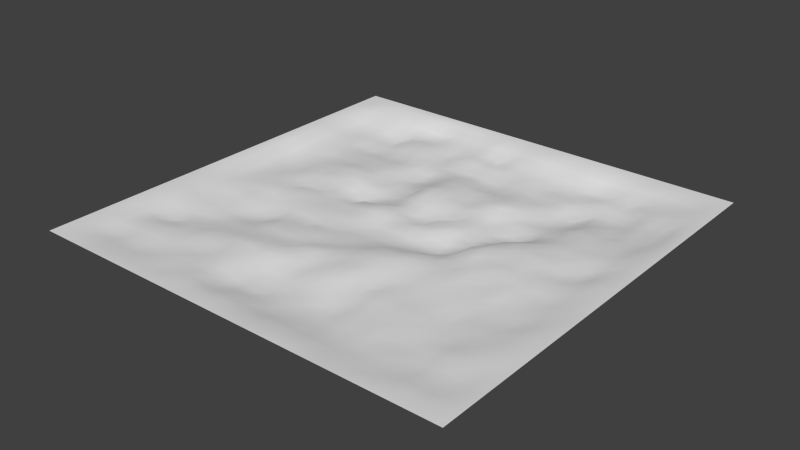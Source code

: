 # Source: surface3.blend  (saved by Blender 2.70.0; exported with 4.5.12 LTS)
import bpy
from mathutils import Matrix  # noqa: F401  (used for matrix-valued properties, if any)

bpy.ops.wm.read_factory_settings(use_empty=True)
scene = bpy.context.scene
scene.name = 'Scene'

# ---- collections
col_collection_1 = bpy.data.collections.new('Collection 1'); scene.collection.children.link(col_collection_1)

# ---- materials (node trees are filled in below, after node groups)
mat_material_001 = bpy.data.materials.new('Material.001')
mat_material_001.alpha_threshold = 0.0
mat_material_001.use_transparent_shadow = False
mat_material_001.roughness = 0.5
mat_material_001.line_color = (0.0, 0.0, 0.0, 1.0)

# ---- material node trees

# ---- world
world_world = bpy.data.worlds.new('World'); scene.world = world_world
world_world.color = (0.05088, 0.05088, 0.05088)
world_world.use_sun_shadow = False
world_world.sun_shadow_jitter_overblur = 0.0
world_world.cycles.sampling_method = 'MANUAL'
world_world.cycles.sample_map_resolution = 256

# ---- meshes
me_plane = bpy.data.meshes.new('Plane')
me_plane.from_pydata([(-4.0, -4.0, 0.0), (4.0, -4.0, 0.0), (-4.0, 4.0, 0.0), (4.0, 4.0, 0.0), (-4.0, 0.0, 0.0), (0.0, -4.0, 0.0), (4.0, 0.0, 0.0), (-6.072e-08, 4.0, -5.702e-06), (-0.0008613, -0.009315, -0.1244), (-4.0, -2.0, 0.0), (2.0, -4.0, 0.0), (4.0, 2.0, 0.0), (-2.0, 4.0, 0.0), (-4.0, 2.0, 0.0), (-2.0, -4.0, 0.0), (4.0, -2.0, 0.0), (2.0, 4.0, 0.0), (-8.863e-05, 1.998, -0.1852), (0.001649, -2.0, -0.09304), (-1.999, -0.01282, -0.1302), (2.0, -1.999e-06, -0.06543), (2.006, 1.97, -0.2843), (-1.991, 1.996, -0.226), (-1.999, -2.009, -0.116), (1.998, -2.0, -0.07234), (-4.0, -3.0, 0.0), (3.0, -4.0, 0.0), (4.0, 3.0, 0.0), (-3.0, 4.0, 0.0), (-4.0, 3.0, 0.0), (-3.0, -4.0, 0.0), (4.0, -3.0, 0.0), (3.0, 4.0, 0.0), (-0.005707, 2.994, -0.1751), (0.00448, -2.993, -0.1621), (-2.99, -0.01111, -0.1479), (0.9745, 0.00962, -0.225), (-4.0, -1.0, 0.0), (1.0, -4.0, 0.0), (4.0, 1.0, 0.0), (-1.0, 4.0, 0.0), (-4.0, 1.0, 0.0), (-1.0, -4.0, 0.0), (4.0, -1.0, 0.0), (1.0, 4.0, 0.0), (-0.000693, 0.9941, -0.09441), (0.0001833, -1.001, -0.1234), (-0.9968, -0.01451, -0.1443), (3.006, 0.001441, -0.09694), (1.984, 2.979, -0.2111), (2.006, 0.992, -0.1855), (1.0, 1.992, -0.1755), (2.989, 1.992, -0.1848), (-2.006, 2.989, -0.1717), (-2.003, 0.996, -0.07962), (-3.006, 1.998, -0.1949), (-0.9987, 2.002, -0.2599), (-1.999, -1.014, -0.2449), (-1.999, -3.0, -0.08544), (-3.003, -2.0, -0.1065), (-0.9992, -2.004, -0.02384), (2.0, -0.9977, -0.05486), (2.0, -2.999, -0.07685), (1.002, -1.996, -0.1225), (3.002, -1.999, -0.06227), (3.013, 3.001, -0.1115), (-1.002, 2.989, -0.2107), (-1.0, -1.0, -0.1159), (2.996, -0.9897, -0.1148), (0.9782, 2.984, -0.2275), (0.9953, 0.9927, -0.2325), (3.0, 1.0, -0.07273), (-3.014, 2.999, -0.1687), (-3.001, 0.9929, -0.2048), (-1.005, 0.9916, -0.1832), (-3.001, -1.008, -0.1294), (-2.994, -2.997, -0.06251), (-1.001, -3.0, -0.07448), (1.001, -1.003, -0.03487), (1.004, -2.997, -0.1714), (3.001, -3.0, -0.09583), (-4.0, -3.5, 0.0), (3.5, -4.0, 0.0), (4.0, 3.5, 0.0), (-3.5, 4.0, 0.0), (-4.0, 3.5, 0.0), (-3.5, -4.0, 0.0), (4.0, -3.5, 0.0), (3.5, 4.0, 0.0), (-0.00147, 3.501, -0.09255), (0.0005512, -3.504, -0.06938), (-3.51, -0.004271, -0.1192), (0.5035, -0.0006466, -0.1218), (-4.0, -0.5, 0.0), (0.5, -4.0, 0.0), (4.0, 0.5, 0.0), (-0.5, 4.0, 0.0), (-4.0, 0.5, 0.0), (-0.5, -4.0, 0.0), (4.0, -0.5, 0.0), (0.5, 4.0, 0.0), (-0.003688, 0.4964, -0.1741), (0.0, -0.5, -0.1762), (-0.501, -0.004181, -0.07925), (3.5, 0.0003991, -0.02352), (1.996, 3.507, -0.09893), (2.0, 0.5, -0.04168), (0.4991, 1.997, -0.1667), (2.511, 1.988, -0.1618), (-2.007, 3.506, -0.1748), (-2.003, 0.4989, -0.1285), (-3.509, 1.998, -0.083), (-1.508, 1.997, -0.2092), (-2.0, -0.5023, -0.1501), (-2.0, -3.5, -0.02774), (-3.502, -2.0, -0.05352), (-1.498, -2.009, -0.0426), (2.002, -0.4994, -0.04315), (2.0, -3.5, -0.04689), (0.5001, -1.999, -0.01544), (2.497, -2.0, -0.1304), (-4.0, -2.5, 0.0), (2.5, -4.0, 0.0), (4.0, 2.5, 0.0), (-2.5, 4.0, 0.0), (-4.0, 2.5, 0.0), (-2.5, -4.0, 0.0), (4.0, -2.5, 0.0), (2.5, 4.0, 0.0), (-0.004249, 2.472, -0.2652), (0.001294, -2.496, -0.1255), (-2.497, -0.01094, -0.1959), (1.503, -0.004649, -0.04513), (-4.0, -1.5, 0.0), (1.5, -4.0, 0.0), (4.0, 1.5, 0.0), (-1.5, 4.0, 0.0), (-4.0, 1.5, 0.0), (-1.5, -4.0, 0.0), (4.0, -1.5, 0.0), (1.5, 4.0, 0.0), (0.0, 1.5, -0.09901), (0.001258, -1.503, -0.03546), (-1.502, -0.0106, -0.1226), (2.501, -0.0004275, -0.07129), (2.004, 2.495, -0.2528), (1.993, 1.494, -0.2151), (1.507, 1.972, -0.195), (3.511, 1.991, -0.1349), (-1.982, 2.506, -0.2165), (-1.999, 1.494, -0.1638), (-2.533, 1.98, -0.2453), (-0.4995, 1.999, -0.1653), (-1.998, -1.502, -0.1829), (-2.0, -2.5, -0.06619), (-2.502, -2.01, -0.152), (-0.4983, -2.003, -0.06724), (1.997, -1.498, -0.09377), (1.996, -2.496, -0.07173), (1.498, -1.998, -0.08827), (3.5, -2.0, -0.02381), (3.0, 3.5, -0.04073), (3.006, 2.504, -0.1716), (2.503, 2.983, -0.2094), (3.5, 3.0, -0.0344), (-1.001, 3.506, -0.1391), (-0.9961, 2.485, -0.2189), (-1.519, 2.986, -0.1832), (-0.504, 2.994, -0.1618), (-1.0, -0.5, -0.1149), (-1.002, -1.506, -0.1048), (-1.502, -1.014, -0.1519), (-0.5, -1.0, -0.1018), (3.0, -0.5005, -0.08604), (3.001, -1.497, -0.08842), (2.498, -0.9952, -0.05241), (3.5, -1.0, -0.06628), (0.9959, 3.5, -0.08468), (0.9899, 2.49, -0.2428), (0.4831, 2.98, -0.2034), (1.487, 2.983, -0.2433), (1.003, 1.499, -0.1196), (0.9981, 0.4943, -0.1425), (0.4986, 0.9915, -0.1186), (1.492, 0.9931, -0.2762), (3.0, 1.499, -0.07878), (2.999, 0.4994, -0.06334), (2.499, 1.0, -0.0618), (3.502, 0.9989, -0.04972), (-3.003, 3.502, -0.08553), (-3.011, 2.486, -0.2034), (-3.515, 3.003, -0.1026), (-2.506, 2.983, -0.2959), (-3.004, 1.492, -0.2047), (-2.992, 0.4896, -0.2229), (-3.53, 1.004, -0.1526), (-2.501, 0.994, -0.1663), (-1.014, 1.492, -0.2392), (-1.002, 0.4841, -0.2538), (-1.505, 0.9955, -0.1549), (-0.4915, 0.9995, -0.09073), (-2.994, -0.5064, -0.1385), (-3.0, -1.505, -0.1364), (-3.508, -1.003, -0.05915), (-2.503, -1.01, -0.1513), (-3.001, -2.501, -0.101), (-2.999, -3.503, -0.05811), (-3.503, -2.997, -0.04145), (-2.5, -3.0, -0.04991), (-0.999, -2.5, -0.06147), (-0.9999, -3.5, -0.01748), (-1.496, -2.999, -0.08012), (-0.5008, -2.997, -0.1499), (1.0, -0.51, -0.1528), (0.9998, -1.499, -0.04384), (0.5, -1.0, -0.00829), (1.5, -1.001, -0.08092), (1.004, -2.498, -0.1267), (0.9994, -3.505, -0.07925), (0.4983, -2.991, -0.1311), (1.507, -2.995, -0.09691), (3.0, -2.5, -0.05561), (3.002, -3.502, -0.03067), (2.499, -3.0, -0.0722), (3.5, -3.0, -0.05644), (3.5, 3.5, -0.0409), (-0.5013, 3.501, -0.07805), (-0.5003, -0.4994, -0.1755), (3.5, -0.5002, -0.05864), (1.495, 3.5, -0.1046), (1.494, 1.497, -0.2393), (3.51, 1.498, -0.08616), (-2.504, 3.507, -0.111), (-2.517, 1.488, -0.1737), (-0.4951, 1.501, -0.1174), (-2.499, -0.503, -0.1518), (-2.499, -2.503, -0.07811), (-0.4976, -2.497, -0.1355), (1.502, -0.5044, -0.08236), (1.498, -2.498, -0.07005), (3.5, -2.5, -0.0002815), (2.498, 3.502, -0.05959), (2.518, 2.492, -0.2398), (3.501, 2.5, -0.1154), (-1.504, 3.513, -0.139), (-1.511, 2.509, -0.1766), (-0.5024, 2.493, -0.2583), (-1.5, -0.5017, -0.1143), (-1.501, -1.504, -0.122), (-0.4985, -1.506, -0.08539), (2.5, -0.4999, -0.06334), (2.502, -1.496, -0.1115), (3.5, -1.5, -0.02933), (0.4984, 3.501, -0.05186), (0.5007, 2.49, -0.199), (1.503, 2.485, -0.1944), (0.5, 1.5, -0.1707), (0.5003, 0.4965, -0.1127), (1.5, 0.4852, -0.2183), (2.502, 1.496, -0.1017), (2.506, 0.497, -0.07932), (3.5, 0.5, -0.0681), (-3.5, 3.5, -0.0089), (-3.52, 2.5, -0.1249), (-2.509, 2.481, -0.2631), (-3.517, 1.502, -0.1197), (-3.518, 0.4974, -0.1329), (-2.485, 0.5016, -0.1532), (-1.504, 1.495, -0.1533), (-1.503, 0.498, -0.1562), (-0.4962, 0.4871, -0.1707), (-3.51, -0.5071, -0.08518), (-3.504, -1.5, -0.03757), (-2.504, -1.498, -0.1874), (-3.503, -2.503, -0.07444), (-3.501, -3.501, -0.03107), (-2.501, -3.504, -0.05571), (-1.496, -2.5, -0.08591), (-1.499, -3.5, -0.04211), (-0.4991, -3.5, -0.03671), (0.5001, -0.502, -0.1767), (0.5001, -1.5, -0.008844), (1.504, -1.5, -0.08945), (0.4961, -2.491, -0.1266), (0.5006, -3.5, -0.07517), (1.5, -3.5, -0.05797), (2.501, -2.5, -0.09335), (2.5, -3.5, -0.06898), (3.5, -3.5, -0.04495), (-4.0, -3.75, 0.0), (3.75, -4.0, 0.0), (4.0, 3.75, 0.0), (-3.75, 4.0, 0.0), (-4.0, 3.75, 0.0), (-3.75, -4.0, 0.0), (4.0, -3.75, 0.0), (3.75, 4.0, 0.0), (-0.001145, 3.755, -0.01093), (1.165e-06, -3.75, -0.01085), (-3.76, -0.002831, -0.01597), (0.2507, -0.007659, -0.09083), (-4.0, -0.25, 0.0), (0.25, -4.0, 0.0), (4.0, 0.25, 0.0), (-0.25, 4.0, 0.0), (-4.0, 0.25, 0.0), (-0.25, -4.0, 0.0), (4.0, -0.25, 0.0), (0.25, 4.0, 2.301e-07), (-0.00308, 0.2427, -0.1548), (-0.0005388, -0.257, -0.1509), (-0.2517, -0.007207, -0.1085), (3.75, 0.0, 0.0), (1.999, 3.755, -0.01321), (2.0, 0.25, -0.06277), (0.2495, 1.999, -0.1955), (2.256, 1.985, -0.2246), (-2.0, 3.75, -0.0005883), (-1.998, 0.2403, -0.2147), (-3.752, 2.0, -0.009757), (-1.748, 1.997, -0.2157), (-1.999, -0.2578, -0.1309), (-2.0, -3.75, -0.008643), (-3.751, -2.0, -0.006853), (-1.746, -2.007, -0.1024), (2.002, -0.2505, -0.07674), (2.0, -3.75, -0.01595), (0.2507, -2.0, -0.0127), (2.243, -1.997, -0.1051), (-4.0, -2.25, 0.0), (2.25, -4.0, 0.0), (4.0, 2.25, 0.0), (-2.25, 4.0, 0.0), (-4.0, 2.25, 0.0), (-2.25, -4.0, 0.0), (4.0, -2.25, 0.0), (2.25, 4.0, 0.0), (-0.0008224, 2.239, -0.2388), (0.0007296, -2.25, -0.07876), (-2.246, -0.01122, -0.145), (1.75, -4.936e-05, -0.01295), (-4.0, -1.75, 0.0), (1.75, -4.0, 0.0), (4.0, 1.75, 0.0), (-1.75, 4.0, 0.0), (-4.0, 1.75, 0.0), (-1.75, -4.0, 0.0), (4.0, -1.75, 0.0), (1.75, 4.0, 0.0), (-5.211e-11, 1.75, -0.1409), (0.002512, -1.749, -0.05438), (-1.755, -0.01586, -0.169), (2.256, -0.001666, -0.0628), (2.012, 2.212, -0.3216), (1.996, 1.73, -0.2489), (1.756, 1.969, -0.2429), (3.75, 2.0, -0.0009005), (-1.983, 2.253, -0.2675), (-1.996, 1.745, -0.179), (-2.25, 1.992, -0.2203), (-0.2502, 1.998, -0.1529), (-1.997, -1.752, -0.1484), (-1.997, -2.255, -0.06072), (-2.253, -2.012, -0.1595), (-0.2499, -2.001, -0.09694), (1.998, -1.749, -0.1319), (1.997, -2.25, -0.09244), (1.746, -1.998, -0.09831), (3.75, -2.0, -0.002091), (3.0, 3.75, -4.898e-05), (2.991, 2.25, -0.1844), (2.242, 2.976, -0.1852), (3.251, 3.0, -0.05761), (-1.001, 3.752, -0.0228), (-0.9936, 2.248, -0.2035), (-1.767, 2.987, -0.1769), (-0.7508, 2.998, -0.1522), (-0.9988, -0.2569, -0.1756), (-1.0, -1.75, -0.1018), (-1.751, -1.017, -0.2034), (-0.75, -1.0, -0.1186), (3.001, -0.2524, -0.049), (3.002, -1.747, -0.07619), (2.251, -0.9974, -0.0942), (3.25, -0.999, -0.0644), (0.9996, 3.75, -0.01761), (1.009, 2.221, -0.177), (0.2403, 2.987, -0.1697), (1.235, 2.984, -0.2504), (1.0, 1.75, -0.1302), (0.9602, 0.2496, -0.142), (0.2494, 0.9978, -0.1017), (1.243, 0.9961, -0.2144), (2.996, 1.742, -0.1363), (3.002, 0.2493, -0.09761), (2.253, 0.9977, -0.1365), (3.256, 0.9978, -0.05601), (-3.001, 3.75, -0.01061), (-3.009, 2.244, -0.1622), (-3.752, 3.0, -0.006962), (-2.764, 2.992, -0.2158), (-3.005, 1.747, -0.1814), (-2.994, 0.2404, -0.1548), (-3.755, 1.0, -0.01519), (-2.749, 0.9931, -0.172), (-1.011, 1.747, -0.2941), (-0.9987, 0.2397, -0.1276), (-1.752, 0.9975, -0.08113), (-0.7379, 0.9894, -0.2695), (-3.0, -0.2545, -0.134), (-3.002, -1.753, -0.1184), (-3.75, -1.0, -0.0004193), (-2.751, -1.004, -0.1439), (-2.999, -2.246, -0.1662), (-3.0, -3.75, -0.01762), (-3.75, -3.0, 0.0), (-2.749, -3.0, -0.04225), (-0.9983, -2.249, -0.05598), (-1.0, -3.75, -0.007595), (-1.748, -3.0, -0.06995), (-0.7459, -2.995, -0.1476), (0.9943, -0.2585, -0.2522), (0.9997, -1.746, -0.09723), (0.2507, -1.001, -0.09625), (1.251, -1.001, -0.08301), (1.006, -2.25, -0.1089), (1.0, -3.75, -1.874e-06), (0.2547, -2.993, -0.1286), (1.252, -3.0, -0.1186), (3.001, -2.248, -0.08935), (3.0, -3.75, 0.0), (2.254, -2.997, -0.09627), (3.25, -3.0, -0.04335), (-4.0, -3.25, 0.0), (3.25, -4.0, 0.0), (4.0, 3.25, 0.0), (-3.25, 4.0, 0.0), (-4.0, 3.25, 0.0), (-3.25, -4.0, 0.0), (4.0, -3.25, 0.0), (3.25, 4.0, 0.0), (-0.006038, 3.246, -0.1365), (0.001847, -3.25, -0.1122), (-3.247, -0.006268, -0.149), (0.7449, 0.0149, -0.1795), (-4.0, -0.75, 0.0), (0.75, -4.0, 0.0), (4.0, 0.75, 0.0), (-0.75, 4.0, 0.0), (-4.0, 0.75, 0.0), (-0.75, -4.0, 0.0), (4.0, -0.75, 0.0), (0.75, 4.0, 0.0), (4.432e-05, 0.7474, -0.09458), (7.97e-06, -0.7501, -0.1423), (-0.7501, -0.003641, -0.1038), (3.25, 0.002237, -0.08458), (1.983, 3.246, -0.2459), (2.0, 0.7484, -0.1044), (0.7487, 1.994, -0.1843), (2.75, 1.993, -0.1513), (-2.013, 3.237, -0.2212), (-2.007, 0.744, -0.12), (-3.264, 1.995, -0.1585), (-1.26, 1.999, -0.2066), (-2.0, -0.7531, -0.1886), (-2.0, -3.25, -0.04948), (-3.247, -1.998, -0.07704), (-1.25, -2.01, -0.05485), (2.002, -0.7519, -0.05696), (2.0, -3.249, -0.08272), (0.75, -2.0, -0.03865), (2.753, -1.999, -0.1017), (-4.0, -2.75, 0.0), (2.75, -4.0, 0.0), (4.0, 2.75, 0.0), (-2.75, 4.0, 0.0), (-4.0, 2.75, 0.0), (-2.75, -4.0, 0.0), (4.0, -2.75, 0.0), (2.75, 4.0, 0.0), (-0.007047, 2.738, -0.2022), (0.005006, -2.732, -0.1675), (-2.747, -0.01449, -0.1566), (1.252, -0.01486, -0.2167), (-4.0, -1.25, 0.0), (1.25, -4.0, 0.0), (4.0, 1.25, 0.0), (-1.25, 4.0, 0.0), (-4.0, 1.25, 0.0), (-1.25, -4.0, 0.0), (4.0, -1.25, 0.0), (1.25, 4.0, 0.0), (-0.0001872, 1.249, -0.07716), (0.00116, -1.254, -0.06597), (-1.248, -0.01488, -0.1526), (2.75, 0.0001532, -0.0876), (2.001, 2.715, -0.1887), (1.994, 1.248, -0.1965), (1.259, 1.986, -0.193), (3.25, 1.997, -0.102), (-1.991, 2.75, -0.1778), (-2.0, 1.245, -0.1115), (-2.773, 1.989, -0.1981), (-0.7424, 2.003, -0.2239), (-1.991, -1.275, -0.2397), (-2.0, -2.75, -0.07017), (-2.754, -2.009, -0.1374), (-0.749, -2.003, -0.02012), (2.0, -1.25, -0.09286), (2.0, -2.75, -0.08533), (1.254, -1.999, -0.05087), (3.252, -2.002, -0.0468), (3.002, 3.247, -0.08879), (3.012, 2.75, -0.1105), (2.758, 2.993, -0.1198), (3.75, 3.0, 1.83e-07), (-1.001, 3.243, -0.1554), (-1.001, 2.737, -0.2046), (-1.258, 2.985, -0.229), (-0.2583, 2.99, -0.2229), (-1.0, -0.75, -0.1616), (-1.003, -1.26, -0.0982), (-1.251, -1.011, -0.1896), (-0.2497, -1.005, -0.1361), (2.997, -0.7451, -0.09106), (3.0, -1.25, -0.08484), (2.75, -0.9995, -0.08799), (3.75, -1.0, -0.002491), (0.9896, 3.246, -0.169), (0.9875, 2.745, -0.2164), (0.7303, 2.982, -0.1765), (1.732, 2.979, -0.2163), (1.008, 1.247, -0.2207), (0.9945, 0.7418, -0.1674), (0.75, 0.9935, -0.1398), (1.743, 0.9885, -0.3062), (2.999, 1.249, -0.099), (3.0, 0.7494, -0.08003), (2.748, 0.9981, -0.0683), (3.75, 1.0, 0.0), (-3.008, 3.252, -0.1094), (-3.016, 2.743, -0.1989), (-3.258, 2.998, -0.1512), (-2.236, 2.995, -0.2273), (-3.001, 1.238, -0.2071), (-2.994, 0.7404, -0.2295), (-3.255, 0.9938, -0.1942), (-2.243, 0.9913, -0.1073), (-1.009, 1.242, -0.1981), (-1.007, 0.7386, -0.237), (-1.262, 0.9941, -0.1964), (-0.2479, 0.9968, -0.06158), (-2.999, -0.7544, -0.1343), (-2.997, -1.254, -0.1604), (-3.255, -1.008, -0.1015), (-2.254, -1.014, -0.198), (-3.0, -2.75, -0.03338), (-3.0, -3.25, -0.08387), (-3.248, -2.996, -0.08223), (-2.25, -3.0, -0.05514), (-0.9998, -2.751, -0.07138), (-1.001, -3.248, -0.0939), (-1.248, -3.0, -0.08656), (-0.251, -2.994, -0.1873), (0.9998, -0.752, -0.04972), (0.9996, -1.249, -0.05466), (0.7514, -1.004, -0.03629), (1.751, -1.001, -0.07502), (1.01, -2.736, -0.1561), (1.0, -3.25, -0.1048), (0.7486, -2.998, -0.1127), (1.749, -2.999, -0.07653), (3.0, -2.75, -0.06678), (3.001, -3.253, -0.07343), (2.749, -2.999, -0.1128), (3.75, -3.0, -0.009893), (3.5, 3.75, -0.0001084), (3.5, 3.25, -0.03945), (3.25, 3.501, -0.0346), (3.75, 3.5, 2.024e-07), (-0.5023, 3.754, -0.01211), (-0.5067, 3.246, -0.174), (-0.751, 3.502, -0.103), (-0.2514, 3.5, -0.08433), (-0.5009, -0.2527, -0.1365), (-0.4999, -0.7502, -0.1667), (-0.75, -0.5, -0.1392), (-0.25, -0.5, -0.1767), (3.5, -0.2495, -0.05319), (3.5, -0.75, -0.04171), (3.245, -0.5042, -0.07709), (3.75, -0.5, 0.0), (1.497, 3.752, -0.009861), (1.489, 3.258, -0.1806), (1.245, 3.5, -0.09516), (1.745, 3.501, -0.1156), (1.502, 1.723, -0.2429), (1.491, 1.253, -0.1884), (1.253, 1.495, -0.2132), (1.744, 1.495, -0.2233), (3.515, 1.742, -0.1154), (3.506, 1.25, -0.06255), (3.251, 1.499, -0.09316), (3.75, 1.5, -2.128e-05), (-2.5, 3.75, -0.003312), (-2.508, 3.243, -0.1899), (-2.755, 3.504, -0.1152), (-2.254, 3.507, -0.1257), (-2.527, 1.735, -0.1765), (-2.508, 1.239, -0.1784), (-2.76, 1.496, -0.2045), (-2.252, 1.495, -0.1867), (-0.4973, 1.75, -0.1316), (-0.4961, 1.25, -0.0751), (-0.738, 1.501, -0.2076), (-0.2496, 1.5, -0.09106), (-2.5, -0.2559, -0.1301), (-2.5, -0.75, -0.1581), (-2.749, -0.5022, -0.1205), (-2.249, -0.502, -0.1838), (-2.5, -2.257, -0.09789), (-2.5, -2.75, -0.04279), (-2.749, -2.501, -0.06974), (-2.25, -2.499, -0.07929), (-0.4995, -2.25, -0.05487), (-0.4978, -2.75, -0.1258), (-0.7483, -2.499, -0.09094), (-0.2509, -2.499, -0.1519), (1.504, -0.2534, -0.03541), (1.499, -0.7542, -0.1045), (1.27, -0.5153, -0.1145), (1.749, -0.5018, -0.07574), (1.497, -2.248, -0.07038), (1.503, -2.75, -0.09133), (1.255, -2.497, -0.1182), (1.748, -2.496, -0.1024), (3.5, -2.25, -0.0003484), (3.5, -2.749, -0.02949), (3.25, -2.499, -0.03285), (3.75, -2.5, -0.009829), (2.501, 3.754, -0.008691), (2.493, 3.247, -0.1679), (2.245, 3.507, -0.1011), (2.75, 3.5, -0.03706), (2.507, 2.729, -0.2141), (2.513, 2.241, -0.2385), (2.271, 2.497, -0.2427), (2.769, 2.484, -0.2382), (3.5, 2.75, -0.04594), (3.501, 2.249, -0.1234), (3.25, 2.5, -0.1001), (3.75, 2.5, -0.0004075), (-1.502, 3.754, -0.0194), (-1.51, 3.244, -0.1767), (-1.757, 3.515, -0.1745), (-1.253, 3.511, -0.1249), (-1.52, 2.729, -0.1668), (-1.51, 2.247, -0.1912), (-1.733, 2.512, -0.1757), (-1.252, 2.483, -0.2302), (-0.5011, 2.745, -0.1638), (-0.5002, 2.24, -0.2216), (-0.7456, 2.483, -0.2293), (-0.2607, 2.495, -0.2415), (-1.503, -0.2633, -0.1648), (-1.5, -0.7501, -0.1648), (-1.75, -0.5028, -0.1258), (-1.25, -0.5002, -0.1142), (-1.5, -1.255, -0.1157), (-1.5, -1.751, -0.1141), (-1.747, -1.506, -0.1228), (-1.251, -1.506, -0.1248), (-0.497, -1.256, -0.1173), (-0.4993, -1.751, -0.01402), (-0.7479, -1.507, -0.1032), (-0.2486, -1.503, -0.04234), (2.5, -0.2502, -0.07113), (2.497, -0.7474, -0.06088), (2.252, -0.5002, -0.02867), (2.757, -0.4989, -0.08927), (2.5, -1.249, -0.08015), (2.497, -1.742, -0.1304), (2.248, -1.5, -0.07798), (2.754, -1.495, -0.094), (3.5, -1.25, -0.07242), (3.5, -1.75, -0.03091), (3.252, -1.496, -0.1035), (3.75, -1.5, -0.004937), (0.4999, 3.75, -0.01032), (0.492, 3.248, -0.132), (0.2492, 3.5, -0.0525), (0.746, 3.502, -0.07496), (0.4826, 2.742, -0.1931), (0.4986, 2.231, -0.2655), (0.2484, 2.461, -0.2621), (0.7348, 2.497, -0.2136), (1.503, 2.718, -0.2153), (1.506, 2.222, -0.1892), (1.249, 2.48, -0.2435), (1.751, 2.486, -0.2022), (0.5, 1.75, -0.1745), (0.5, 1.25, -0.1541), (0.25, 1.5, -0.1752), (0.75, 1.5, -0.1078), (0.4964, 0.7356, -0.2027), (0.507, 0.2345, -0.1312), (0.248, 0.4951, -0.2009), (0.7523, 0.4796, -0.1187), (1.497, 0.7328, -0.2727), (1.512, 0.2243, -0.1395), (1.25, 0.4853, -0.2335), (1.749, 0.4964, -0.0883), (2.505, 1.742, -0.1052), (2.5, 1.248, -0.1068), (2.246, 1.498, -0.1288), (2.748, 1.498, -0.08942), (2.507, 0.7453, -0.09547), (2.502, 0.2509, -0.04162), (2.25, 0.5, -0.0622), (2.743, 0.5009, -0.07228), (3.5, 0.7497, -0.06986), (3.507, 0.2503, -0.04344), (3.256, 0.4958, -0.1138), (3.75, 0.5, 0.0), (-3.5, 3.75, -0.001568), (-3.504, 3.251, -0.04782), (-3.75, 3.5, 0.0), (-3.252, 3.5, -0.06824), (-3.519, 2.751, -0.1182), (-3.514, 2.249, -0.09786), (-3.753, 2.5, -0.01188), (-3.272, 2.489, -0.1804), (-2.499, 2.728, -0.302), (-2.535, 2.226, -0.2739), (-2.779, 2.487, -0.1928), (-2.239, 2.485, -0.2554), (-3.511, 1.748, -0.1089), (-3.525, 1.255, -0.141), (-3.753, 1.5, -0.008115), (-3.265, 1.503, -0.1437), (-3.53, 0.7516, -0.1607), (-3.514, 0.2451, -0.1379), (-3.758, 0.499, -0.01539), (-3.25, 0.4998, -0.18), (-2.488, 0.7502, -0.1726), (-2.498, 0.246, -0.1586), (-2.745, 0.4996, -0.1559), (-2.25, 0.4999, -0.1365), (-1.504, 1.747, -0.1776), (-1.505, 1.244, -0.1681), (-1.748, 1.496, -0.1716), (-1.268, 1.491, -0.2371), (-1.503, 0.7482, -0.1335), (-1.509, 0.2394, -0.1866), (-1.755, 0.4996, -0.1465), (-1.264, 0.4867, -0.2731), (-0.4894, 0.7461, -0.1152), (-0.4996, 0.2471, -0.04887), (-0.742, 0.4832, -0.2128), (-0.2521, 0.4954, -0.1116), (-3.509, -0.2558, -0.1173), (-3.509, -0.7552, -0.0918), (-3.755, -0.5019, -0.02194), (-3.254, -0.5054, -0.0977), (-3.508, -1.251, -0.05208), (-3.5, -1.75, -0.03042), (-3.75, -1.5, 0.0), (-3.25, -1.503, -0.07597), (-2.498, -1.256, -0.1969), (-2.504, -1.752, -0.1863), (-2.748, -1.503, -0.1398), (-2.252, -1.5, -0.1857), (-3.505, -2.252, -0.06366), (-3.501, -2.749, -0.07269), (-3.75, -2.5, -0.00418), (-3.254, -2.508, -0.08893), (-3.502, -3.25, -0.03392), (-3.5, -3.75, -0.0003778), (-3.75, -3.5, -0.0007576), (-3.249, -3.505, -0.04617), (-2.5, -3.25, -0.07393), (-2.5, -3.751, -0.01193), (-2.752, -3.502, -0.0563), (-2.25, -3.502, -0.04944), (-1.498, -2.252, -0.03572), (-1.494, -2.748, -0.07607), (-1.747, -2.499, -0.08892), (-1.249, -2.501, -0.06063), (-1.497, -3.251, -0.04379), (-1.5, -3.75, -0.002302), (-1.749, -3.501, -0.05574), (-1.25, -3.5, -0.01435), (-0.4973, -3.248, -0.1187), (-0.5, -3.75, 0.0), (-0.7496, -3.5, -0.05418), (-0.2498, -3.5, -0.03833), (0.4988, -0.2465, -0.1782), (0.4999, -0.7501, -0.1132), (0.25, -0.5, -0.1735), (0.7478, -0.5083, -0.1782), (0.5011, -1.251, -0.01642), (0.5, -1.75, -0.0276), (0.2511, -1.502, -0.03908), (0.75, -1.5, -0.02849), (1.5, -1.25, -0.07568), (1.502, -1.749, -0.1042), (1.253, -1.501, -0.1151), (1.75, -1.5, -0.09325), (0.5008, -2.249, -0.05151), (0.4977, -2.745, -0.1067), (0.2539, -2.497, -0.0815), (0.7498, -2.498, -0.08103), (0.5027, -3.249, -0.1399), (0.5, -3.75, -0.01461), (0.2513, -3.5, -0.06357), (0.7504, -3.5, -0.03789), (1.501, -3.246, -0.1193), (1.5, -3.75, -0.01401), (1.251, -3.501, -0.05589), (1.75, -3.5, -0.07437), (2.502, -2.249, -0.09227), (2.499, -2.749, -0.1085), (2.245, -2.499, -0.09788), (2.752, -2.5, -0.1153), (2.501, -3.248, -0.05455), (2.5, -3.75, -0.003483), (2.25, -3.5, -0.05096), (2.75, -3.5, -0.05603), (3.5, -3.25, -0.05956), (3.5, -3.75, 0.0), (3.25, -3.5, -0.0127), (3.75, -3.5, -0.0001155), (3.75, 3.75, 0.0), (-0.2521, 3.755, -0.01448), (-0.2511, -0.2553, -0.1526), (3.75, -0.25, 0.0), (1.747, 3.756, -0.0161), (1.748, 1.725, -0.2578), (3.75, 1.75, 0.0), (-2.25, 3.75, -0.0009608), (-2.251, 1.745, -0.1746), (-0.2495, 1.75, -0.1112), (-2.248, -0.255, -0.146), (-2.249, -2.254, -0.09914), (-0.2505, -2.251, -0.1042), (1.75, -0.2501, -0.04301), (1.75, -2.249, -0.08779), (3.75, -2.25, -0.0006798), (2.75, 3.751, 0.001736), (2.767, 2.731, -0.2139), (3.75, 2.75, -2.776e-06), (-1.253, 3.756, -0.01988), (-1.255, 2.726, -0.2274), (-0.2578, 2.746, -0.175), (-1.25, -0.2625, -0.1526), (-1.251, -1.258, -0.1085), (-0.2467, -1.259, -0.1108), (2.75, -0.2501, -0.04949), (2.75, -1.25, -0.0955), (3.75, -1.25, -0.004334), (0.7499, 3.75, -0.00215), (0.727, 2.747, -0.2083), (1.752, 2.71, -0.2327), (0.7497, 1.749, -0.1427), (0.7465, 0.7404, -0.1241), (1.748, 0.738, -0.1945), (2.743, 1.737, -0.1669), (2.745, 0.7488, -0.07569), (3.75, 0.75, 0.0), (-3.25, 3.75, -0.01089), (-3.269, 2.742, -0.1708), (-2.234, 2.739, -0.2055), (-3.258, 1.747, -0.1547), (-3.251, 0.7479, -0.2021), (-2.244, 0.7473, -0.1499), (-1.268, 1.744, -0.2287), (-1.259, 0.7437, -0.1879), (-0.2449, 0.7466, -0.09872), (-3.251, -0.2542, -0.1394), (-3.251, -1.256, -0.1141), (-2.254, -1.261, -0.2266), (-3.255, -2.249, -0.109), (-3.25, -3.25, -0.1043), (-2.25, -3.25, -0.05778), (-1.25, -2.251, -0.02341), (-1.25, -3.25, -0.05898), (-0.2496, -3.25, -0.1117), (0.7414, -0.2453, -0.2138), (0.75, -1.25, -0.009823), (1.75, -1.251, -0.08613), (0.7498, -2.248, -0.07803), (0.7518, -3.25, -0.1069), (1.75, -3.25, -0.0697), (2.753, -2.252, -0.1316), (2.753, -3.248, -0.06713), (3.75, -3.25, -0.01497), (3.25, 3.75, 0.0), (3.251, 3.251, -0.05233), (3.75, 3.25, 0.0), (-0.7516, 3.752, -0.01738), (-0.7528, 3.246, -0.1499), (-0.2595, 3.244, -0.2199), (-0.7502, -0.2531, -0.1501), (-0.75, -0.75, -0.1853), (-0.25, -0.75, -0.1457), (3.25, -0.2498, -0.05627), (3.246, -0.7424, -0.09985), (3.75, -0.75, -0.01756), (1.249, 3.751, -0.02071), (1.239, 3.248, -0.1757), (1.73, 3.254, -0.2418), (1.259, 1.738, -0.1812), (1.248, 1.252, -0.2296), (1.74, 1.247, -0.2446), (3.252, 1.744, -0.1254), (3.253, 1.25, -0.08343), (3.75, 1.25, -0.0001761), (-2.75, 3.75, -0.005517), (-2.77, 3.259, -0.155), (-2.248, 3.251, -0.2049), (-2.772, 1.743, -0.178), (-2.75, 1.242, -0.1937), (-2.252, 1.247, -0.1186), (-0.7412, 1.752, -0.2487), (-0.7418, 1.243, -0.2554), (-0.2499, 1.25, -0.03961), (-2.749, -0.2563, -0.1315), (-2.751, -0.7517, -0.1562), (-2.252, -0.7557, -0.1905), (-2.745, -2.252, -0.1218), (-2.75, -2.75, -0.03338), (-2.25, -2.75, -0.05642), (-0.7499, -2.25, -0.03514), (-0.7468, -2.753, -0.1246), (-0.2511, -2.746, -0.1448), (1.265, -0.2637, -0.1728), (1.258, -0.7565, -0.07832), (1.75, -0.7523, -0.05484), (1.25, -2.25, -0.08205), (1.256, -2.746, -0.08782), (1.749, -2.75, -0.07399), (3.252, -2.249, -0.04451), (3.25, -2.75, -0.03219), (3.75, -2.75, -0.009829), (2.25, 3.755, -0.01102), (2.24, 3.243, -0.169), (2.749, 3.246, -0.1514), (2.253, 2.73, -0.2061), (2.265, 2.227, -0.2219), (2.752, 2.252, -0.2089), (3.25, 2.755, -0.0697), (3.248, 2.249, -0.1051), (3.75, 2.25, -0.0007997), (-1.751, 3.751, -0.0149), (-1.77, 3.243, -0.2133), (-1.252, 3.242, -0.1437), (-1.743, 2.738, -0.1513), (-1.743, 2.25, -0.2326), (-1.249, 2.245, -0.2045), (-0.7497, 2.749, -0.1596), (-0.7464, 2.246, -0.2017), (-0.2511, 2.237, -0.1982), (-1.751, -0.2611, -0.1591), (-1.75, -0.751, -0.1695), (-1.25, -0.75, -0.1622), (-1.744, -1.266, -0.1703), (-1.749, -1.75, -0.1243), (-1.25, -1.75, -0.1072), (-0.7507, -1.257, -0.1102), (-0.7492, -1.751, -0.1037), (-0.2488, -1.752, -0.0281), (2.253, -0.2507, -0.02622), (2.253, -0.7482, -0.1013), (2.75, -0.7498, -0.0618), (2.25, -1.249, -0.1045), (2.247, -1.747, -0.1038), (2.751, -1.748, -0.09376), (3.251, -1.248, -0.08843), (3.25, -1.75, -0.0633), (3.75, -1.75, 2.042e-07), (0.2497, 3.752, -0.002415), (0.2403, 3.247, -0.1599), (0.7383, 3.247, -0.1705), (0.2426, 2.73, -0.2229), (0.2458, 2.224, -0.261), (0.7494, 2.231, -0.2108), (1.247, 2.732, -0.1961), (1.26, 2.211, -0.2372), (1.758, 2.219, -0.2362), (0.25, 1.75, -0.1602), (0.25, 1.25, -0.1118), (0.7508, 1.249, -0.1455), (0.2477, 0.7435, -0.1355), (0.2523, 0.2349, -0.1673), (0.7571, 0.2525, -0.1127), (1.247, 0.7383, -0.2389), (1.252, 0.2288, -0.2295), (1.75, 0.2494, -0.03866), (2.251, 1.738, -0.2037), (2.257, 1.245, -0.1533), (2.751, 1.245, -0.1181), (2.25, 0.75, -0.07439), (2.25, 0.2502, -0.03336), (2.741, 0.2548, -0.08173), (3.253, 0.7506, -0.05538), (3.252, 0.2483, -0.1209), (3.75, 0.25, 0.0), (-3.75, 3.75, 0.0), (-3.751, 3.25, -0.004934), (-3.255, 3.25, -0.08775), (-3.753, 2.75, -0.01023), (-3.753, 2.25, -0.01327), (-3.267, 2.244, -0.1673), (-2.774, 2.734, -0.2328), (-2.789, 2.236, -0.2186), (-2.245, 2.24, -0.2471), (-3.752, 1.75, -0.01319), (-3.754, 1.251, -0.007343), (-3.261, 1.245, -0.1782), (-3.756, 0.75, -0.01228), (-3.761, 0.2477, -0.01535), (-3.253, 0.2444, -0.1759), (-2.749, 0.7464, -0.152), (-2.745, 0.2502, -0.1691), (-2.246, 0.2397, -0.2151), (-1.747, 1.746, -0.1668), (-1.749, 1.246, -0.1374), (-1.266, 1.242, -0.2264), (-1.756, 0.746, -0.09096), (-1.756, 0.2408, -0.1482), (-1.256, 0.2395, -0.2427), (-0.7413, 0.7394, -0.2052), (-0.7474, 0.2435, -0.09279), (-0.2509, 0.2466, -0.09907), (-3.757, -0.2537, -0.0114), (-3.752, -0.7505, -0.01579), (-3.257, -0.7571, -0.08946), (-3.75, -1.25, 0.0), (-3.75, -1.75, -0.0002378), (-3.25, -1.75, -0.07208), (-2.75, -1.257, -0.1778), (-2.758, -1.752, -0.1858), (-2.252, -1.75, -0.1545), (-3.75, -2.25, -0.008076), (-3.75, -2.75, -0.007217), (-3.248, -2.749, -0.05006), (-3.75, -3.25, -0.0005376), (-3.75, -3.75, 0.0), (-3.25, -3.751, -0.005487), (-2.752, -3.253, -0.06334), (-2.75, -3.75, -0.002528), (-2.25, -3.751, 0.00038), (-1.744, -2.255, -0.08243), (-1.744, -2.748, -0.1006), (-1.249, -2.75, -0.04169), (-1.75, -3.25, -0.02793), (-1.75, -3.75, -0.005434), (-1.25, -3.75, -0.003369), (-0.746, -3.247, -0.1352), (-0.75, -3.75, 0.0), (-0.25, -3.75, -6.245e-07), (0.2499, -0.2521, -0.1377), (0.25, -0.75, -0.1387), (0.7519, -0.7596, -0.08699), (0.2508, -1.251, -0.02988), (0.25, -1.75, -0.03595), (0.75, -1.75, -0.01591), (1.251, -1.248, -0.09428), (1.255, -1.75, -0.09389), (1.75, -1.75, -0.09317), (0.2551, -2.25, -0.07447), (0.2575, -2.735, -0.1415), (0.7457, -2.741, -0.1501), (0.2543, -3.252, -0.1317), (0.25, -3.75, -0.008625), (0.75, -3.75, -0.00154), (1.252, -3.25, -0.1081), (1.25, -3.75, -0.0009421), (1.75, -3.75, -0.01956), (2.244, -2.248, -0.1084), (2.255, -2.746, -0.1026), (2.748, -2.745, -0.09204), (2.252, -3.247, -0.07826), (2.25, -3.75, -0.0143), (2.75, -3.75, 0.0), (3.248, -3.253, -0.08268), (3.25, -3.75, -0.0001697), (3.75, -3.75, -7.345e-06)], [], [(833, 291, 3, 296), (834, 297, 7, 304), (835, 310, 8, 311), (836, 307, 6, 312), (837, 313, 16, 348), (838, 354, 21, 355), (839, 343, 11, 356), (840, 317, 12, 332), (841, 358, 22, 359), (842, 349, 17, 360), (843, 321, 19, 339), (844, 362, 23, 363), (845, 338, 18, 364), (846, 325, 20, 340), (847, 366, 24, 367), (848, 335, 15, 368), (849, 369, 32, 480), (850, 514, 65, 515), (851, 475, 27, 516), (852, 373, 40, 488), (853, 518, 66, 519), (854, 481, 33, 520), (855, 377, 47, 495), (856, 522, 67, 523), (857, 494, 46, 524), (858, 381, 48, 496), (859, 526, 68, 527), (860, 491, 43, 528), (861, 385, 44, 452), (862, 530, 69, 531), (863, 497, 49, 532), (864, 389, 51, 459), (865, 534, 70, 535), (866, 458, 50, 536), (867, 393, 52, 460), (868, 538, 71, 539), (869, 447, 39, 540), (870, 397, 28, 436), (871, 542, 72, 543), (872, 501, 53, 544), (873, 401, 55, 463), (874, 546, 73, 547), (875, 462, 54, 548), (876, 405, 56, 464), (877, 550, 74, 551), (878, 453, 45, 552), (879, 409, 35, 443), (880, 554, 75, 555), (881, 505, 57, 556), (882, 413, 59, 467), (883, 558, 76, 559), (884, 466, 58, 560), (885, 417, 60, 468), (886, 562, 77, 563), (887, 442, 34, 564), (888, 421, 36, 444), (889, 566, 78, 567), (890, 509, 61, 568), (891, 425, 63, 471), (892, 570, 79, 571), (893, 470, 62, 572), (894, 429, 64, 472), (895, 574, 80, 575), (896, 439, 31, 576), (897, 577, 88, 440), (898, 578, 225, 579), (899, 435, 83, 580), (900, 581, 96, 448), (901, 582, 226, 583), (902, 441, 89, 584), (903, 585, 103, 455), (904, 586, 227, 587), (905, 454, 102, 588), (906, 589, 104, 456), (907, 590, 228, 591), (908, 451, 99, 592), (909, 593, 140, 492), (910, 594, 229, 595), (911, 457, 105, 596), (912, 597, 147, 499), (913, 598, 230, 599), (914, 498, 146, 600), (915, 601, 148, 500), (916, 602, 231, 603), (917, 487, 135, 604), (918, 605, 124, 476), (919, 606, 232, 607), (920, 461, 109, 608), (921, 609, 151, 503), (922, 610, 233, 611), (923, 502, 150, 612), (924, 613, 152, 504), (925, 614, 234, 615), (926, 493, 141, 616), (927, 617, 131, 483), (928, 618, 235, 619), (929, 465, 113, 620), (930, 621, 155, 507), (931, 622, 236, 623), (932, 506, 154, 624), (933, 625, 156, 508), (934, 626, 237, 627), (935, 482, 130, 628), (936, 629, 132, 484), (937, 630, 238, 631), (938, 469, 117, 632), (939, 633, 159, 511), (940, 634, 239, 635), (941, 510, 158, 636), (942, 637, 160, 512), (943, 638, 240, 639), (944, 479, 127, 640), (945, 641, 128, 336), (946, 642, 241, 643), (947, 513, 161, 644), (948, 645, 163, 371), (949, 646, 242, 647), (950, 370, 162, 648), (951, 649, 164, 372), (952, 650, 243, 651), (953, 331, 123, 652), (954, 653, 136, 344), (955, 654, 244, 655), (956, 517, 165, 656), (957, 657, 167, 375), (958, 658, 245, 659), (959, 374, 166, 660), (960, 661, 168, 376), (961, 662, 246, 663), (962, 337, 129, 664), (963, 665, 143, 351), (964, 666, 247, 667), (965, 521, 169, 668), (966, 669, 171, 379), (967, 670, 248, 671), (968, 378, 170, 672), (969, 673, 172, 380), (970, 674, 249, 675), (971, 350, 142, 676), (972, 677, 144, 352), (973, 678, 250, 679), (974, 525, 173, 680), (975, 681, 175, 383), (976, 682, 251, 683), (977, 382, 174, 684), (978, 685, 176, 384), (979, 686, 252, 687), (980, 347, 139, 688), (981, 689, 100, 308), (982, 690, 253, 691), (983, 529, 177, 692), (984, 693, 179, 387), (985, 694, 254, 695), (986, 386, 178, 696), (987, 697, 180, 388), (988, 698, 255, 699), (989, 353, 145, 700), (990, 701, 107, 315), (991, 702, 256, 703), (992, 533, 181, 704), (993, 705, 183, 391), (994, 706, 257, 707), (995, 390, 182, 708), (996, 709, 184, 392), (997, 710, 258, 711), (998, 314, 106, 712), (999, 713, 108, 316), (1000, 714, 259, 715), (1001, 537, 185, 716), (1002, 717, 187, 395), (1003, 718, 260, 719), (1004, 394, 186, 720), (1005, 721, 188, 396), (1006, 722, 261, 723), (1007, 303, 95, 724), (1008, 725, 84, 292), (1009, 726, 262, 727), (1010, 541, 189, 728), (1011, 729, 191, 399), (1012, 730, 263, 731), (1013, 398, 190, 732), (1014, 733, 192, 400), (1015, 734, 264, 735), (1016, 357, 149, 736), (1017, 737, 111, 319), (1018, 738, 265, 739), (1019, 545, 193, 740), (1020, 741, 195, 403), (1021, 742, 266, 743), (1022, 402, 194, 744), (1023, 745, 196, 404), (1024, 746, 267, 747), (1025, 318, 110, 748), (1026, 749, 112, 320), (1027, 750, 268, 751), (1028, 549, 197, 752), (1029, 753, 199, 407), (1030, 754, 269, 755), (1031, 406, 198, 756), (1032, 757, 200, 408), (1033, 758, 270, 759), (1034, 309, 101, 760), (1035, 761, 91, 299), (1036, 762, 271, 763), (1037, 553, 201, 764), (1038, 765, 203, 411), (1039, 766, 272, 767), (1040, 410, 202, 768), (1041, 769, 204, 412), (1042, 770, 273, 771), (1043, 361, 153, 772), (1044, 773, 115, 323), (1045, 774, 274, 775), (1046, 557, 205, 776), (1047, 777, 207, 415), (1048, 778, 275, 779), (1049, 414, 206, 780), (1050, 781, 208, 416), (1051, 782, 276, 783), (1052, 322, 114, 784), (1053, 785, 116, 324), (1054, 786, 277, 787), (1055, 561, 209, 788), (1056, 789, 211, 419), (1057, 790, 278, 791), (1058, 418, 210, 792), (1059, 793, 212, 420), (1060, 794, 279, 795), (1061, 298, 90, 796), (1062, 797, 92, 300), (1063, 798, 280, 799), (1064, 565, 213, 800), (1065, 801, 215, 423), (1066, 802, 281, 803), (1067, 422, 214, 804), (1068, 805, 216, 424), (1069, 806, 282, 807), (1070, 365, 157, 808), (1071, 809, 119, 327), (1072, 810, 283, 811), (1073, 569, 217, 812), (1074, 813, 219, 427), (1075, 814, 284, 815), (1076, 426, 218, 816), (1077, 817, 220, 428), (1078, 818, 285, 819), (1079, 326, 118, 820), (1080, 821, 120, 328), (1081, 822, 286, 823), (1082, 573, 221, 824), (1083, 825, 223, 431), (1084, 826, 287, 827), (1085, 430, 222, 828), (1086, 829, 224, 432), (1087, 830, 288, 831), (1088, 295, 87, 832), (577, 833, 296, 88), (225, 580, 833, 577), (580, 83, 291, 833), (581, 834, 304, 96), (226, 584, 834, 581), (584, 89, 297, 834), (585, 835, 311, 103), (227, 588, 835, 585), (588, 102, 310, 835), (589, 836, 312, 104), (228, 592, 836, 589), (592, 99, 307, 836), (593, 837, 348, 140), (229, 596, 837, 593), (596, 105, 313, 837), (597, 838, 355, 147), (230, 600, 838, 597), (600, 146, 354, 838), (601, 839, 356, 148), (231, 604, 839, 601), (604, 135, 343, 839), (605, 840, 332, 124), (232, 608, 840, 605), (608, 109, 317, 840), (609, 841, 359, 151), (233, 612, 841, 609), (612, 150, 358, 841), (613, 842, 360, 152), (234, 616, 842, 613), (616, 141, 349, 842), (617, 843, 339, 131), (235, 620, 843, 617), (620, 113, 321, 843), (621, 844, 363, 155), (236, 624, 844, 621), (624, 154, 362, 844), (625, 845, 364, 156), (237, 628, 845, 625), (628, 130, 338, 845), (629, 846, 340, 132), (238, 632, 846, 629), (632, 117, 325, 846), (633, 847, 367, 159), (239, 636, 847, 633), (636, 158, 366, 847), (637, 848, 368, 160), (240, 640, 848, 637), (640, 127, 335, 848), (641, 849, 480, 128), (241, 644, 849, 641), (644, 161, 369, 849), (645, 850, 515, 163), (242, 648, 850, 645), (648, 162, 514, 850), (649, 851, 516, 164), (243, 652, 851, 649), (652, 123, 475, 851), (653, 852, 488, 136), (244, 656, 852, 653), (656, 165, 373, 852), (657, 853, 519, 167), (245, 660, 853, 657), (660, 166, 518, 853), (661, 854, 520, 168), (246, 664, 854, 661), (664, 129, 481, 854), (665, 855, 495, 143), (247, 668, 855, 665), (668, 169, 377, 855), (669, 856, 523, 171), (248, 672, 856, 669), (672, 170, 522, 856), (673, 857, 524, 172), (249, 676, 857, 673), (676, 142, 494, 857), (677, 858, 496, 144), (250, 680, 858, 677), (680, 173, 381, 858), (681, 859, 527, 175), (251, 684, 859, 681), (684, 174, 526, 859), (685, 860, 528, 176), (252, 688, 860, 685), (688, 139, 491, 860), (689, 861, 452, 100), (253, 692, 861, 689), (692, 177, 385, 861), (693, 862, 531, 179), (254, 696, 862, 693), (696, 178, 530, 862), (697, 863, 532, 180), (255, 700, 863, 697), (700, 145, 497, 863), (701, 864, 459, 107), (256, 704, 864, 701), (704, 181, 389, 864), (705, 865, 535, 183), (257, 708, 865, 705), (708, 182, 534, 865), (709, 866, 536, 184), (258, 712, 866, 709), (712, 106, 458, 866), (713, 867, 460, 108), (259, 716, 867, 713), (716, 185, 393, 867), (717, 868, 539, 187), (260, 720, 868, 717), (720, 186, 538, 868), (721, 869, 540, 188), (261, 724, 869, 721), (724, 95, 447, 869), (725, 870, 436, 84), (262, 728, 870, 725), (728, 189, 397, 870), (729, 871, 543, 191), (263, 732, 871, 729), (732, 190, 542, 871), (733, 872, 544, 192), (264, 736, 872, 733), (736, 149, 501, 872), (737, 873, 463, 111), (265, 740, 873, 737), (740, 193, 401, 873), (741, 874, 547, 195), (266, 744, 874, 741), (744, 194, 546, 874), (745, 875, 548, 196), (267, 748, 875, 745), (748, 110, 462, 875), (749, 876, 464, 112), (268, 752, 876, 749), (752, 197, 405, 876), (753, 877, 551, 199), (269, 756, 877, 753), (756, 198, 550, 877), (757, 878, 552, 200), (270, 760, 878, 757), (760, 101, 453, 878), (761, 879, 443, 91), (271, 764, 879, 761), (764, 201, 409, 879), (765, 880, 555, 203), (272, 768, 880, 765), (768, 202, 554, 880), (769, 881, 556, 204), (273, 772, 881, 769), (772, 153, 505, 881), (773, 882, 467, 115), (274, 776, 882, 773), (776, 205, 413, 882), (777, 883, 559, 207), (275, 780, 883, 777), (780, 206, 558, 883), (781, 884, 560, 208), (276, 784, 884, 781), (784, 114, 466, 884), (785, 885, 468, 116), (277, 788, 885, 785), (788, 209, 417, 885), (789, 886, 563, 211), (278, 792, 886, 789), (792, 210, 562, 886), (793, 887, 564, 212), (279, 796, 887, 793), (796, 90, 442, 887), (797, 888, 444, 92), (280, 800, 888, 797), (800, 213, 421, 888), (801, 889, 567, 215), (281, 804, 889, 801), (804, 214, 566, 889), (805, 890, 568, 216), (282, 808, 890, 805), (808, 157, 509, 890), (809, 891, 471, 119), (283, 812, 891, 809), (812, 217, 425, 891), (813, 892, 571, 219), (284, 816, 892, 813), (816, 218, 570, 892), (817, 893, 572, 220), (285, 820, 893, 817), (820, 118, 470, 893), (821, 894, 472, 120), (286, 824, 894, 821), (824, 221, 429, 894), (825, 895, 575, 223), (287, 828, 895, 825), (828, 222, 574, 895), (829, 896, 576, 224), (288, 832, 896, 829), (832, 87, 439, 896), (369, 897, 440, 32), (161, 579, 897, 369), (579, 225, 577, 897), (513, 898, 579, 161), (65, 372, 898, 513), (372, 164, 578, 898), (578, 899, 580, 225), (164, 516, 899, 578), (516, 27, 435, 899), (373, 900, 448, 40), (165, 583, 900, 373), (583, 226, 581, 900), (517, 901, 583, 165), (66, 376, 901, 517), (376, 168, 582, 901), (582, 902, 584, 226), (168, 520, 902, 582), (520, 33, 441, 902), (377, 903, 455, 47), (169, 587, 903, 377), (587, 227, 585, 903), (521, 904, 587, 169), (67, 380, 904, 521), (380, 172, 586, 904), (586, 905, 588, 227), (172, 524, 905, 586), (524, 46, 454, 905), (381, 906, 456, 48), (173, 591, 906, 381), (591, 228, 589, 906), (525, 907, 591, 173), (68, 384, 907, 525), (384, 176, 590, 907), (590, 908, 592, 228), (176, 528, 908, 590), (528, 43, 451, 908), (385, 909, 492, 44), (177, 595, 909, 385), (595, 229, 593, 909), (529, 910, 595, 177), (69, 388, 910, 529), (388, 180, 594, 910), (594, 911, 596, 229), (180, 532, 911, 594), (532, 49, 457, 911), (389, 912, 499, 51), (181, 599, 912, 389), (599, 230, 597, 912), (533, 913, 599, 181), (70, 392, 913, 533), (392, 184, 598, 913), (598, 914, 600, 230), (184, 536, 914, 598), (536, 50, 498, 914), (393, 915, 500, 52), (185, 603, 915, 393), (603, 231, 601, 915), (537, 916, 603, 185), (71, 396, 916, 537), (396, 188, 602, 916), (602, 917, 604, 231), (188, 540, 917, 602), (540, 39, 487, 917), (397, 918, 476, 28), (189, 607, 918, 397), (607, 232, 605, 918), (541, 919, 607, 189), (72, 400, 919, 541), (400, 192, 606, 919), (606, 920, 608, 232), (192, 544, 920, 606), (544, 53, 461, 920), (401, 921, 503, 55), (193, 611, 921, 401), (611, 233, 609, 921), (545, 922, 611, 193), (73, 404, 922, 545), (404, 196, 610, 922), (610, 923, 612, 233), (196, 548, 923, 610), (548, 54, 502, 923), (405, 924, 504, 56), (197, 615, 924, 405), (615, 234, 613, 924), (549, 925, 615, 197), (74, 408, 925, 549), (408, 200, 614, 925), (614, 926, 616, 234), (200, 552, 926, 614), (552, 45, 493, 926), (409, 927, 483, 35), (201, 619, 927, 409), (619, 235, 617, 927), (553, 928, 619, 201), (75, 412, 928, 553), (412, 204, 618, 928), (618, 929, 620, 235), (204, 556, 929, 618), (556, 57, 465, 929), (413, 930, 507, 59), (205, 623, 930, 413), (623, 236, 621, 930), (557, 931, 623, 205), (76, 416, 931, 557), (416, 208, 622, 931), (622, 932, 624, 236), (208, 560, 932, 622), (560, 58, 506, 932), (417, 933, 508, 60), (209, 627, 933, 417), (627, 237, 625, 933), (561, 934, 627, 209), (77, 420, 934, 561), (420, 212, 626, 934), (626, 935, 628, 237), (212, 564, 935, 626), (564, 34, 482, 935), (421, 936, 484, 36), (213, 631, 936, 421), (631, 238, 629, 936), (565, 937, 631, 213), (78, 424, 937, 565), (424, 216, 630, 937), (630, 938, 632, 238), (216, 568, 938, 630), (568, 61, 469, 938), (425, 939, 511, 63), (217, 635, 939, 425), (635, 239, 633, 939), (569, 940, 635, 217), (79, 428, 940, 569), (428, 220, 634, 940), (634, 941, 636, 239), (220, 572, 941, 634), (572, 62, 510, 941), (429, 942, 512, 64), (221, 639, 942, 429), (639, 240, 637, 942), (573, 943, 639, 221), (80, 432, 943, 573), (432, 224, 638, 943), (638, 944, 640, 240), (224, 576, 944, 638), (576, 31, 479, 944), (313, 945, 336, 16), (105, 643, 945, 313), (643, 241, 641, 945), (457, 946, 643, 105), (49, 371, 946, 457), (371, 163, 642, 946), (642, 947, 644, 241), (163, 515, 947, 642), (515, 65, 513, 947), (497, 948, 371, 49), (145, 647, 948, 497), (647, 242, 645, 948), (353, 949, 647, 145), (21, 316, 949, 353), (316, 108, 646, 949), (646, 950, 648, 242), (108, 460, 950, 646), (460, 52, 370, 950), (514, 951, 372, 65), (162, 651, 951, 514), (651, 243, 649, 951), (370, 952, 651, 162), (52, 500, 952, 370), (500, 148, 650, 952), (650, 953, 652, 243), (148, 356, 953, 650), (356, 11, 331, 953), (317, 954, 344, 12), (109, 655, 954, 317), (655, 244, 653, 954), (461, 955, 655, 109), (53, 375, 955, 461), (375, 167, 654, 955), (654, 956, 656, 244), (167, 519, 956, 654), (519, 66, 517, 956), (501, 957, 375, 53), (149, 659, 957, 501), (659, 245, 657, 957), (357, 958, 659, 149), (22, 320, 958, 357), (320, 112, 658, 958), (658, 959, 660, 245), (112, 464, 959, 658), (464, 56, 374, 959), (518, 960, 376, 66), (166, 663, 960, 518), (663, 246, 661, 960), (374, 961, 663, 166), (56, 504, 961, 374), (504, 152, 662, 961), (662, 962, 664, 246), (152, 360, 962, 662), (360, 17, 337, 962), (321, 963, 351, 19), (113, 667, 963, 321), (667, 247, 665, 963), (465, 964, 667, 113), (57, 379, 964, 465), (379, 171, 666, 964), (666, 965, 668, 247), (171, 523, 965, 666), (523, 67, 521, 965), (505, 966, 379, 57), (153, 671, 966, 505), (671, 248, 669, 966), (361, 967, 671, 153), (23, 324, 967, 361), (324, 116, 670, 967), (670, 968, 672, 248), (116, 468, 968, 670), (468, 60, 378, 968), (522, 969, 380, 67), (170, 675, 969, 522), (675, 249, 673, 969), (378, 970, 675, 170), (60, 508, 970, 378), (508, 156, 674, 970), (674, 971, 676, 249), (156, 364, 971, 674), (364, 18, 350, 971), (325, 972, 352, 20), (117, 679, 972, 325), (679, 250, 677, 972), (469, 973, 679, 117), (61, 383, 973, 469), (383, 175, 678, 973), (678, 974, 680, 250), (175, 527, 974, 678), (527, 68, 525, 974), (509, 975, 383, 61), (157, 683, 975, 509), (683, 251, 681, 975), (365, 976, 683, 157), (24, 328, 976, 365), (328, 120, 682, 976), (682, 977, 684, 251), (120, 472, 977, 682), (472, 64, 382, 977), (526, 978, 384, 68), (174, 687, 978, 526), (687, 252, 685, 978), (382, 979, 687, 174), (64, 512, 979, 382), (512, 160, 686, 979), (686, 980, 688, 252), (160, 368, 980, 686), (368, 15, 347, 980), (297, 981, 308, 7), (89, 691, 981, 297), (691, 253, 689, 981), (441, 982, 691, 89), (33, 387, 982, 441), (387, 179, 690, 982), (690, 983, 692, 253), (179, 531, 983, 690), (531, 69, 529, 983), (481, 984, 387, 33), (129, 695, 984, 481), (695, 254, 693, 984), (337, 985, 695, 129), (17, 315, 985, 337), (315, 107, 694, 985), (694, 986, 696, 254), (107, 459, 986, 694), (459, 51, 386, 986), (530, 987, 388, 69), (178, 699, 987, 530), (699, 255, 697, 987), (386, 988, 699, 178), (51, 499, 988, 386), (499, 147, 698, 988), (698, 989, 700, 255), (147, 355, 989, 698), (355, 21, 353, 989), (349, 990, 315, 17), (141, 703, 990, 349), (703, 256, 701, 990), (493, 991, 703, 141), (45, 391, 991, 493), (391, 183, 702, 991), (702, 992, 704, 256), (183, 535, 992, 702), (535, 70, 533, 992), (453, 993, 391, 45), (101, 707, 993, 453), (707, 257, 705, 993), (309, 994, 707, 101), (8, 300, 994, 309), (300, 92, 706, 994), (706, 995, 708, 257), (92, 444, 995, 706), (444, 36, 390, 995), (534, 996, 392, 70), (182, 711, 996, 534), (711, 258, 709, 996), (390, 997, 711, 182), (36, 484, 997, 390), (484, 132, 710, 997), (710, 998, 712, 258), (132, 340, 998, 710), (340, 20, 314, 998), (354, 999, 316, 21), (146, 715, 999, 354), (715, 259, 713, 999), (498, 1000, 715, 146), (50, 395, 1000, 498), (395, 187, 714, 1000), (714, 1001, 716, 259), (187, 539, 1001, 714), (539, 71, 537, 1001), (458, 1002, 395, 50), (106, 719, 1002, 458), (719, 260, 717, 1002), (314, 1003, 719, 106), (20, 352, 1003, 314), (352, 144, 718, 1003), (718, 1004, 720, 260), (144, 496, 1004, 718), (496, 48, 394, 1004), (538, 1005, 396, 71), (186, 723, 1005, 538), (723, 261, 721, 1005), (394, 1006, 723, 186), (48, 456, 1006, 394), (456, 104, 722, 1006), (722, 1007, 724, 261), (104, 312, 1007, 722), (312, 6, 303, 1007), (293, 1008, 292, 2), (85, 727, 1008, 293), (727, 262, 725, 1008), (437, 1009, 727, 85), (29, 399, 1009, 437), (399, 191, 726, 1009), (726, 1010, 728, 262), (191, 543, 1010, 726), (543, 72, 541, 1010), (477, 1011, 399, 29), (125, 731, 1011, 477), (731, 263, 729, 1011), (333, 1012, 731, 125), (13, 319, 1012, 333), (319, 111, 730, 1012), (730, 1013, 732, 263), (111, 463, 1013, 730), (463, 55, 398, 1013), (542, 1014, 400, 72), (190, 735, 1014, 542), (735, 264, 733, 1014), (398, 1015, 735, 190), (55, 503, 1015, 398), (503, 151, 734, 1015), (734, 1016, 736, 264), (151, 359, 1016, 734), (359, 22, 357, 1016), (345, 1017, 319, 13), (137, 739, 1017, 345), (739, 265, 737, 1017), (489, 1018, 739, 137), (41, 403, 1018, 489), (403, 195, 738, 1018), (738, 1019, 740, 265), (195, 547, 1019, 738), (547, 73, 545, 1019), (449, 1020, 403, 41), (97, 743, 1020, 449), (743, 266, 741, 1020), (305, 1021, 743, 97), (4, 299, 1021, 305), (299, 91, 742, 1021), (742, 1022, 744, 266), (91, 443, 1022, 742), (443, 35, 402, 1022), (546, 1023, 404, 73), (194, 747, 1023, 546), (747, 267, 745, 1023), (402, 1024, 747, 194), (35, 483, 1024, 402), (483, 131, 746, 1024), (746, 1025, 748, 267), (131, 339, 1025, 746), (339, 19, 318, 1025), (358, 1026, 320, 22), (150, 751, 1026, 358), (751, 268, 749, 1026), (502, 1027, 751, 150), (54, 407, 1027, 502), (407, 199, 750, 1027), (750, 1028, 752, 268), (199, 551, 1028, 750), (551, 74, 549, 1028), (462, 1029, 407, 54), (110, 755, 1029, 462), (755, 269, 753, 1029), (318, 1030, 755, 110), (19, 351, 1030, 318), (351, 143, 754, 1030), (754, 1031, 756, 269), (143, 495, 1031, 754), (495, 47, 406, 1031), (550, 1032, 408, 74), (198, 759, 1032, 550), (759, 270, 757, 1032), (406, 1033, 759, 198), (47, 455, 1033, 406), (455, 103, 758, 1033), (758, 1034, 760, 270), (103, 311, 1034, 758), (311, 8, 309, 1034), (301, 1035, 299, 4), (93, 763, 1035, 301), (763, 271, 761, 1035), (445, 1036, 763, 93), (37, 411, 1036, 445), (411, 203, 762, 1036), (762, 1037, 764, 271), (203, 555, 1037, 762), (555, 75, 553, 1037), (485, 1038, 411, 37), (133, 767, 1038, 485), (767, 272, 765, 1038), (341, 1039, 767, 133), (9, 323, 1039, 341), (323, 115, 766, 1039), (766, 1040, 768, 272), (115, 467, 1040, 766), (467, 59, 410, 1040), (554, 1041, 412, 75), (202, 771, 1041, 554), (771, 273, 769, 1041), (410, 1042, 771, 202), (59, 507, 1042, 410), (507, 155, 770, 1042), (770, 1043, 772, 273), (155, 363, 1043, 770), (363, 23, 361, 1043), (329, 1044, 323, 9), (121, 775, 1044, 329), (775, 274, 773, 1044), (473, 1045, 775, 121), (25, 415, 1045, 473), (415, 207, 774, 1045), (774, 1046, 776, 274), (207, 559, 1046, 774), (559, 76, 557, 1046), (433, 1047, 415, 25), (81, 779, 1047, 433), (779, 275, 777, 1047), (289, 1048, 779, 81), (0, 294, 1048, 289), (294, 86, 778, 1048), (778, 1049, 780, 275), (86, 438, 1049, 778), (438, 30, 414, 1049), (558, 1050, 416, 76), (206, 783, 1050, 558), (783, 276, 781, 1050), (414, 1051, 783, 206), (30, 478, 1051, 414), (478, 126, 782, 1051), (782, 1052, 784, 276), (126, 334, 1052, 782), (334, 14, 322, 1052), (362, 1053, 324, 23), (154, 787, 1053, 362), (787, 277, 785, 1053), (506, 1054, 787, 154), (58, 419, 1054, 506), (419, 211, 786, 1054), (786, 1055, 788, 277), (211, 563, 1055, 786), (563, 77, 561, 1055), (466, 1056, 419, 58), (114, 791, 1056, 466), (791, 278, 789, 1056), (322, 1057, 791, 114), (14, 346, 1057, 322), (346, 138, 790, 1057), (790, 1058, 792, 278), (138, 490, 1058, 790), (490, 42, 418, 1058), (562, 1059, 420, 77), (210, 795, 1059, 562), (795, 279, 793, 1059), (418, 1060, 795, 210), (42, 450, 1060, 418), (450, 98, 794, 1060), (794, 1061, 796, 279), (98, 306, 1061, 794), (306, 5, 298, 1061), (310, 1062, 300, 8), (102, 799, 1062, 310), (799, 280, 797, 1062), (454, 1063, 799, 102), (46, 423, 1063, 454), (423, 215, 798, 1063), (798, 1064, 800, 280), (215, 567, 1064, 798), (567, 78, 565, 1064), (494, 1065, 423, 46), (142, 803, 1065, 494), (803, 281, 801, 1065), (350, 1066, 803, 142), (18, 327, 1066, 350), (327, 119, 802, 1066), (802, 1067, 804, 281), (119, 471, 1067, 802), (471, 63, 422, 1067), (566, 1068, 424, 78), (214, 807, 1068, 566), (807, 282, 805, 1068), (422, 1069, 807, 214), (63, 511, 1069, 422), (511, 159, 806, 1069), (806, 1070, 808, 282), (159, 367, 1070, 806), (367, 24, 365, 1070), (338, 1071, 327, 18), (130, 811, 1071, 338), (811, 283, 809, 1071), (482, 1072, 811, 130), (34, 427, 1072, 482), (427, 219, 810, 1072), (810, 1073, 812, 283), (219, 571, 1073, 810), (571, 79, 569, 1073), (442, 1074, 427, 34), (90, 815, 1074, 442), (815, 284, 813, 1074), (298, 1075, 815, 90), (5, 302, 1075, 298), (302, 94, 814, 1075), (814, 1076, 816, 284), (94, 446, 1076, 814), (446, 38, 426, 1076), (570, 1077, 428, 79), (218, 819, 1077, 570), (819, 285, 817, 1077), (426, 1078, 819, 218), (38, 486, 1078, 426), (486, 134, 818, 1078), (818, 1079, 820, 285), (134, 342, 1079, 818), (342, 10, 326, 1079), (366, 1080, 328, 24), (158, 823, 1080, 366), (823, 286, 821, 1080), (510, 1081, 823, 158), (62, 431, 1081, 510), (431, 223, 822, 1081), (822, 1082, 824, 286), (223, 575, 1082, 822), (575, 80, 573, 1082), (470, 1083, 431, 62), (118, 827, 1083, 470), (827, 287, 825, 1083), (326, 1084, 827, 118), (10, 330, 1084, 326), (330, 122, 826, 1084), (826, 1085, 828, 287), (122, 474, 1085, 826), (474, 26, 430, 1085), (574, 1086, 432, 80), (222, 831, 1086, 574), (831, 288, 829, 1086), (430, 1087, 831, 222), (26, 434, 1087, 430), (434, 82, 830, 1087), (830, 1088, 832, 288), (82, 290, 1088, 830), (290, 1, 295, 1088)])
me_plane.polygons.foreach_set('use_smooth', [True] * 1024)
me_plane.materials.append(mat_material_001)
me_plane.use_remesh_preserve_volume = False
me_plane.use_remesh_preserve_attributes = False
me_plane.use_mirror_vertex_groups = False
me_plane.update()

# ---- objects
ob_plane = bpy.data.objects.new('Plane', me_plane)

# ---- transforms, parenting, visibility, modifiers, constraints
ob_plane.location = (0.0, 0.0, 0.0)
ob_plane.lineart.crease_threshold = 0.0

# ---- collection membership
col_collection_1.objects.link(ob_plane)

# ---- scene / render settings (as saved in the file)
scene.frame_start = 1; scene.frame_end = 250; scene.frame_set(1)
scene.render.engine = 'BLENDER_EEVEE_NEXT'
scene.render.resolution_percentage = 50
scene.render.dither_intensity = 0.0
scene.cycles.use_denoising = False
scene.cycles.samples = 10
scene.cycles.sampling_pattern = 'TABULATED_SOBOL'
scene.cycles.light_sampling_threshold = 0.0
scene.cycles.use_adaptive_sampling = False
scene.cycles.use_light_tree = False
scene.cycles.blur_glossy = 0.0
scene.cycles.volume_bounces = 1
scene.cycles.pixel_filter_type = 'GAUSSIAN'
scene.cycles.sample_clamp_indirect = 0.0
scene.view_settings.view_transform = 'Standard'
bpy.context.view_layer.update()

# ---- added for rendering (the .blend has no active camera and no usable light): camera, sun
cam_auto = bpy.data.cameras.new('AutoCamera')
cam_auto.lens = 50.0
cam_auto.sensor_width = 36.0
cam_auto.clip_end = 1000.0
ob_auto_camera = bpy.data.objects.new('AutoCamera', cam_auto)
scene.collection.objects.link(ob_auto_camera)
ob_auto_camera.location = (10.472, -12.5664, 8.21766)
ob_auto_camera.rotation_euler = (1.09748, -7.21219e-08, 0.694738)
scene.camera = ob_auto_camera
light_auto_sun = bpy.data.lights.new('AutoSun', 'SUN')
light_auto_sun.energy = 3.0
light_auto_sun.angle = 0.0523599
ob_auto_sun = bpy.data.objects.new('AutoSun', light_auto_sun)
scene.collection.objects.link(ob_auto_sun)
ob_auto_sun.rotation_euler = (0.872665, 0.174533, 0.523599)
bpy.context.view_layer.update()
